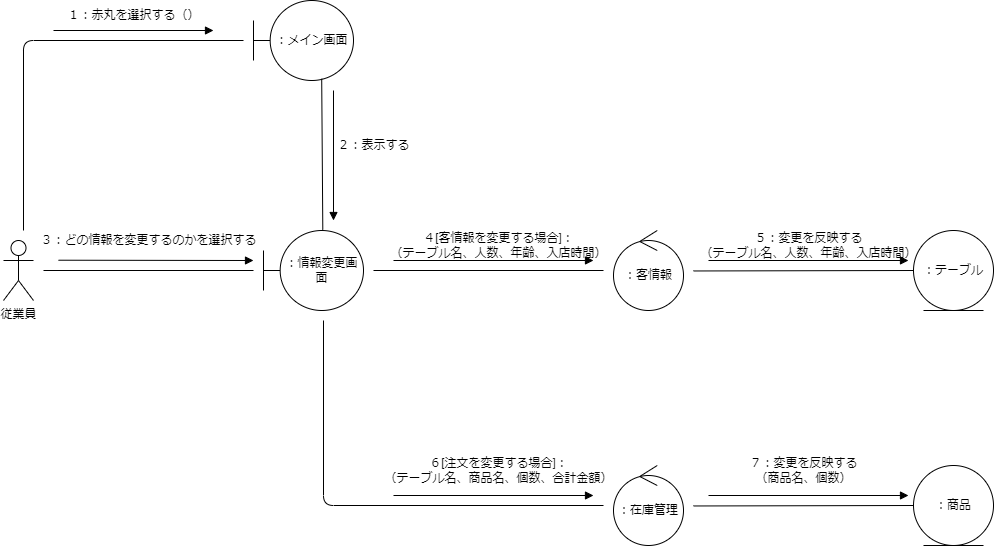

The diagram above was exported from draw.io. Its source (the exported page's mxGraphModel, read from the mxfile embedded in the PNG):
<mxGraphModel dx="792" dy="477" grid="1" gridSize="10" guides="1" tooltips="1" connect="1" arrows="1" fold="1" page="1" pageScale="1" pageWidth="827" pageHeight="1169" math="0" shadow="0">
  <root>
    <mxCell id="0" />
    <mxCell id="1" parent="0" />
    <mxCell id="2" style="edgeStyle=none;html=1;endArrow=none;endFill=0;" edge="1" parent="1">
      <mxGeometry relative="1" as="geometry">
        <mxPoint x="350" y="40" as="targetPoint" />
        <mxPoint x="130" y="230" as="sourcePoint" />
        <Array as="points">
          <mxPoint x="130" y="40" />
        </Array>
      </mxGeometry>
    </mxCell>
    <mxCell id="3" style="edgeStyle=none;html=1;endArrow=none;endFill=0;" edge="1" parent="1">
      <mxGeometry relative="1" as="geometry">
        <mxPoint x="360" y="270" as="targetPoint" />
        <mxPoint x="150" y="270" as="sourcePoint" />
      </mxGeometry>
    </mxCell>
    <mxCell id="4" value="従業員" style="shape=umlActor;verticalLabelPosition=bottom;verticalAlign=top;html=1;outlineConnect=0;" vertex="1" parent="1">
      <mxGeometry x="110" y="240" width="30" height="60" as="geometry" />
    </mxCell>
    <mxCell id="5" value="：メイン画面" style="shape=umlBoundary;whiteSpace=wrap;html=1;" vertex="1" parent="1">
      <mxGeometry x="360" width="100" height="80" as="geometry" />
    </mxCell>
    <mxCell id="6" value="：客情報" style="ellipse;shape=umlControl;whiteSpace=wrap;html=1;" vertex="1" parent="1">
      <mxGeometry x="720" y="230" width="70" height="80" as="geometry" />
    </mxCell>
    <mxCell id="7" style="edgeStyle=none;html=1;exitX=0;exitY=0.5;exitDx=0;exitDy=0;endArrow=none;endFill=0;" edge="1" parent="1" source="8">
      <mxGeometry relative="1" as="geometry">
        <mxPoint x="800" y="270.47058823529414" as="targetPoint" />
      </mxGeometry>
    </mxCell>
    <mxCell id="8" value="：テーブル" style="ellipse;shape=umlEntity;whiteSpace=wrap;html=1;" vertex="1" parent="1">
      <mxGeometry x="1020" y="230" width="80" height="80" as="geometry" />
    </mxCell>
    <mxCell id="9" value="１：赤丸を選択する（）" style="text;html=1;align=center;verticalAlign=middle;resizable=0;points=[];autosize=1;strokeColor=none;fillColor=none;" vertex="1" parent="1">
      <mxGeometry x="160" width="160" height="30" as="geometry" />
    </mxCell>
    <mxCell id="10" value="：情報変更画面" style="shape=umlBoundary;whiteSpace=wrap;html=1;" vertex="1" parent="1">
      <mxGeometry x="370" y="230" width="100" height="80" as="geometry" />
    </mxCell>
    <mxCell id="11" style="edgeStyle=none;html=1;endArrow=none;endFill=0;exitX=0.682;exitY=0.977;exitDx=0;exitDy=0;exitPerimeter=0;entryX=0.593;entryY=-0.009;entryDx=0;entryDy=0;entryPerimeter=0;" edge="1" parent="1" source="5" target="10">
      <mxGeometry relative="1" as="geometry">
        <mxPoint x="360" y="279.79999999999995" as="targetPoint" />
        <mxPoint x="230" y="280" as="sourcePoint" />
      </mxGeometry>
    </mxCell>
    <mxCell id="12" value="" style="endArrow=block;html=1;endFill=1;" edge="1" parent="1">
      <mxGeometry width="50" height="50" relative="1" as="geometry">
        <mxPoint x="160" y="30" as="sourcePoint" />
        <mxPoint x="320" y="30" as="targetPoint" />
      </mxGeometry>
    </mxCell>
    <mxCell id="13" value="" style="endArrow=block;html=1;endFill=1;" edge="1" parent="1">
      <mxGeometry width="50" height="50" relative="1" as="geometry">
        <mxPoint x="440" y="90" as="sourcePoint" />
        <mxPoint x="440" y="220" as="targetPoint" />
      </mxGeometry>
    </mxCell>
    <mxCell id="14" value="２：表示する" style="text;html=1;align=center;verticalAlign=middle;resizable=0;points=[];autosize=1;strokeColor=none;fillColor=none;" vertex="1" parent="1">
      <mxGeometry x="430" y="130" width="100" height="30" as="geometry" />
    </mxCell>
    <mxCell id="15" value="３：どの情報を変更するのかを選択する" style="text;html=1;align=center;verticalAlign=middle;resizable=0;points=[];autosize=1;strokeColor=none;fillColor=none;" vertex="1" parent="1">
      <mxGeometry x="135" y="225" width="240" height="30" as="geometry" />
    </mxCell>
    <mxCell id="16" value="" style="endArrow=block;html=1;endFill=1;" edge="1" parent="1">
      <mxGeometry width="50" height="50" relative="1" as="geometry">
        <mxPoint x="165" y="259.71000000000004" as="sourcePoint" />
        <mxPoint x="360" y="260" as="targetPoint" />
      </mxGeometry>
    </mxCell>
    <mxCell id="17" style="edgeStyle=none;html=1;endArrow=none;endFill=0;" edge="1" parent="1">
      <mxGeometry relative="1" as="geometry">
        <mxPoint x="710" y="270" as="targetPoint" />
        <mxPoint x="480" y="270" as="sourcePoint" />
      </mxGeometry>
    </mxCell>
    <mxCell id="18" value="" style="endArrow=block;html=1;endFill=1;" edge="1" parent="1">
      <mxGeometry width="50" height="50" relative="1" as="geometry">
        <mxPoint x="500" y="260" as="sourcePoint" />
        <mxPoint x="700" y="260" as="targetPoint" />
      </mxGeometry>
    </mxCell>
    <mxCell id="19" value="４[客情報を変更する場合]：&lt;br&gt;（テーブル名、人数、年齢、入店時間）" style="text;html=1;align=center;verticalAlign=middle;resizable=0;points=[];autosize=1;strokeColor=none;fillColor=none;" vertex="1" parent="1">
      <mxGeometry x="485" y="225" width="240" height="40" as="geometry" />
    </mxCell>
    <mxCell id="22" value="５：変更を反映する&lt;br&gt;（テーブル名、人数、年齢、入店時間）" style="text;html=1;align=center;verticalAlign=middle;resizable=0;points=[];autosize=1;strokeColor=none;fillColor=none;" vertex="1" parent="1">
      <mxGeometry x="795" y="225" width="240" height="40" as="geometry" />
    </mxCell>
    <mxCell id="23" value="" style="endArrow=block;html=1;endFill=1;" edge="1" parent="1">
      <mxGeometry width="50" height="50" relative="1" as="geometry">
        <mxPoint x="815" y="260" as="sourcePoint" />
        <mxPoint x="1015" y="260" as="targetPoint" />
      </mxGeometry>
    </mxCell>
    <mxCell id="26" value="：在庫管理" style="ellipse;shape=umlControl;whiteSpace=wrap;html=1;" vertex="1" parent="1">
      <mxGeometry x="720" y="465" width="70" height="80" as="geometry" />
    </mxCell>
    <mxCell id="27" style="edgeStyle=none;html=1;exitX=0;exitY=0.5;exitDx=0;exitDy=0;endArrow=none;endFill=0;" edge="1" parent="1" source="28">
      <mxGeometry relative="1" as="geometry">
        <mxPoint x="800" y="505.47058823529414" as="targetPoint" />
      </mxGeometry>
    </mxCell>
    <mxCell id="28" value="：商品" style="ellipse;shape=umlEntity;whiteSpace=wrap;html=1;" vertex="1" parent="1">
      <mxGeometry x="1020" y="465" width="80" height="80" as="geometry" />
    </mxCell>
    <mxCell id="29" style="edgeStyle=none;html=1;endArrow=none;endFill=0;" edge="1" parent="1">
      <mxGeometry relative="1" as="geometry">
        <mxPoint x="710" y="505" as="targetPoint" />
        <mxPoint x="430" y="320" as="sourcePoint" />
        <Array as="points">
          <mxPoint x="430" y="505" />
        </Array>
      </mxGeometry>
    </mxCell>
    <mxCell id="30" value="" style="endArrow=block;html=1;endFill=1;" edge="1" parent="1">
      <mxGeometry width="50" height="50" relative="1" as="geometry">
        <mxPoint x="500" y="495" as="sourcePoint" />
        <mxPoint x="700" y="495" as="targetPoint" />
      </mxGeometry>
    </mxCell>
    <mxCell id="31" value="６[注文を変更する場合]：&lt;br&gt;（テーブル名、商品名、個数、合計金額）" style="text;html=1;align=center;verticalAlign=middle;resizable=0;points=[];autosize=1;strokeColor=none;fillColor=none;" vertex="1" parent="1">
      <mxGeometry x="480" y="450" width="250" height="40" as="geometry" />
    </mxCell>
    <mxCell id="32" value="７：変更を反映する&lt;br&gt;（商品名、個数）" style="text;html=1;align=center;verticalAlign=middle;resizable=0;points=[];autosize=1;strokeColor=none;fillColor=none;" vertex="1" parent="1">
      <mxGeometry x="845" y="450" width="130" height="40" as="geometry" />
    </mxCell>
    <mxCell id="33" value="" style="endArrow=block;html=1;endFill=1;" edge="1" parent="1">
      <mxGeometry width="50" height="50" relative="1" as="geometry">
        <mxPoint x="815" y="495" as="sourcePoint" />
        <mxPoint x="1015" y="495" as="targetPoint" />
      </mxGeometry>
    </mxCell>
  </root>
</mxGraphModel>